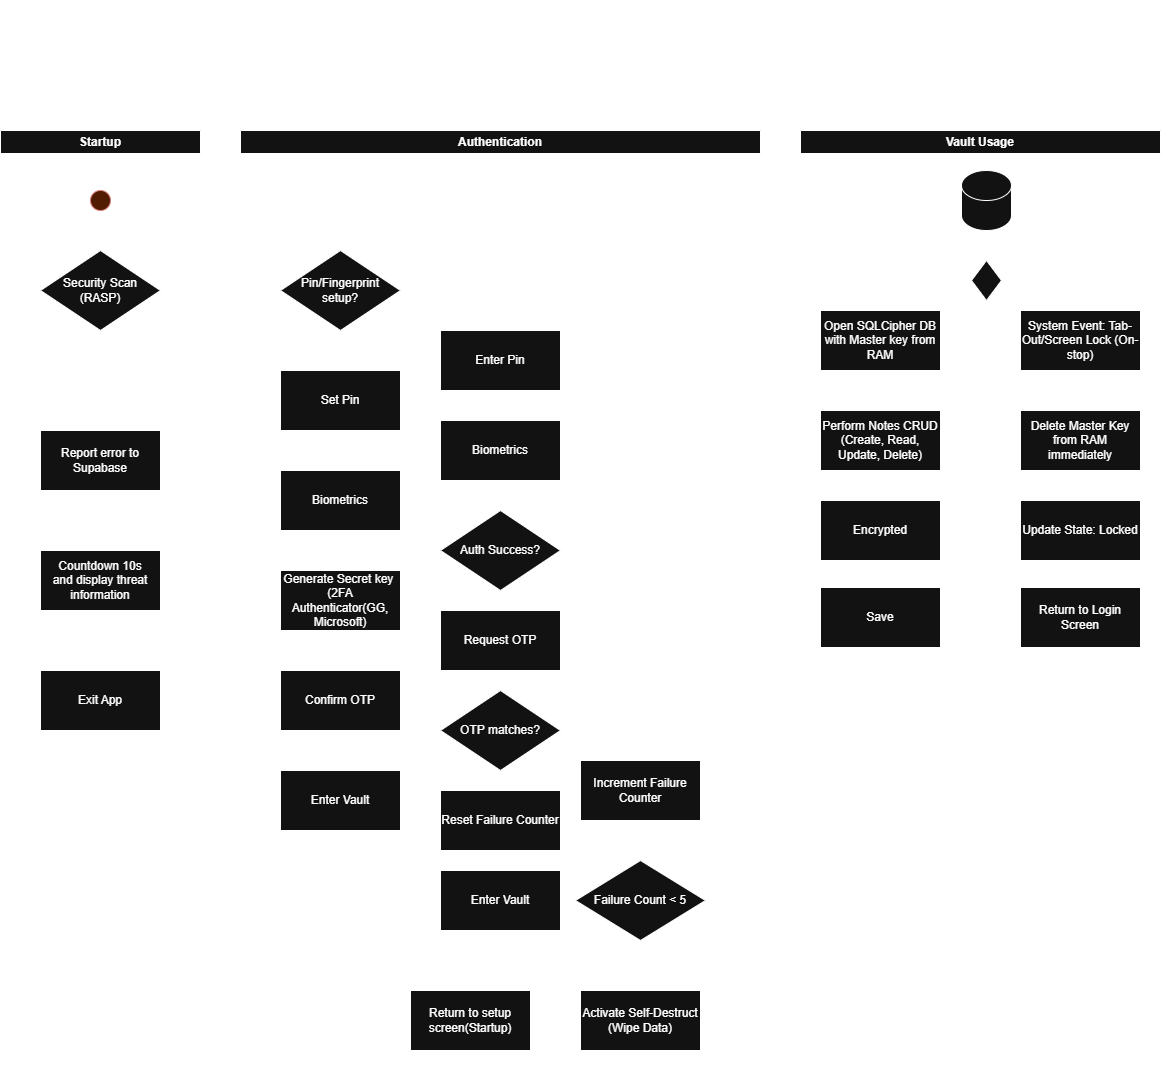

The diagram above was exported from draw.io. Its source (the exported page's mxGraphModel, read from the mxfile embedded in the PNG):
<mxGraphModel dx="728" dy="4015" grid="1" gridSize="10" guides="1" tooltips="1" connect="1" arrows="1" fold="1" page="1" pageScale="1" pageWidth="827" pageHeight="1169" math="0" shadow="0">
  <root>
    <mxCell id="0" />
    <mxCell id="1" parent="0" />
    <mxCell id="inO4xyaxxIRx98bvFj6j-2" parent="1" style="text;html=1;whiteSpace=wrap;strokeColor=none;fillColor=none;align=center;verticalAlign=middle;rounded=0;" value="&lt;font style=&quot;font-size: 30px;&quot;&gt;Crypto Vault System Process Diagram&lt;/font&gt;" vertex="1">
      <mxGeometry height="140" width="590" x="485" y="-2370" as="geometry" />
    </mxCell>
    <mxCell id="inO4xyaxxIRx98bvFj6j-3" parent="1" style="swimlane;whiteSpace=wrap;html=1;" value="Startup" vertex="1">
      <mxGeometry height="960" width="200" x="280" y="-2240" as="geometry" />
    </mxCell>
    <mxCell id="inO4xyaxxIRx98bvFj6j-11" edge="1" parent="inO4xyaxxIRx98bvFj6j-3" style="endArrow=classic;html=1;rounded=0;" value="">
      <mxGeometry height="50" relative="1" width="50" as="geometry">
        <mxPoint x="99.5" y="80" as="sourcePoint" />
        <mxPoint x="99.5" y="120" as="targetPoint" />
      </mxGeometry>
    </mxCell>
    <mxCell id="inO4xyaxxIRx98bvFj6j-12" parent="inO4xyaxxIRx98bvFj6j-3" style="ellipse;whiteSpace=wrap;html=1;aspect=fixed;fillColor=light-dark(#F8CECC,#511C02);strokeColor=#b85450;" value="" vertex="1">
      <mxGeometry height="20" width="20" x="90" y="60" as="geometry" />
    </mxCell>
    <mxCell id="inO4xyaxxIRx98bvFj6j-15" parent="inO4xyaxxIRx98bvFj6j-3" style="rhombus;whiteSpace=wrap;html=1;" value="Security Scan&lt;br&gt;(RASP)" vertex="1">
      <mxGeometry height="80" width="120" x="40" y="120" as="geometry" />
    </mxCell>
    <mxCell id="inO4xyaxxIRx98bvFj6j-18" parent="inO4xyaxxIRx98bvFj6j-3" style="text;html=1;whiteSpace=wrap;strokeColor=none;fillColor=none;align=center;verticalAlign=middle;rounded=0;" value="Threat Detect&lt;br&gt;(Root/Debug/Emulator/etc)" vertex="1">
      <mxGeometry height="70" width="130" x="35" y="210" as="geometry" />
    </mxCell>
    <mxCell id="inO4xyaxxIRx98bvFj6j-23" edge="1" parent="inO4xyaxxIRx98bvFj6j-3" source="inO4xyaxxIRx98bvFj6j-21" style="edgeStyle=orthogonalEdgeStyle;rounded=0;orthogonalLoop=1;jettySize=auto;html=1;" target="inO4xyaxxIRx98bvFj6j-22" value="">
      <mxGeometry relative="1" as="geometry" />
    </mxCell>
    <mxCell id="inO4xyaxxIRx98bvFj6j-21" parent="inO4xyaxxIRx98bvFj6j-3" style="rounded=0;whiteSpace=wrap;html=1;" value="Report error to Supabase" vertex="1">
      <mxGeometry height="60" width="120" x="40" y="300" as="geometry" />
    </mxCell>
    <mxCell id="inO4xyaxxIRx98bvFj6j-25" edge="1" parent="inO4xyaxxIRx98bvFj6j-3" source="inO4xyaxxIRx98bvFj6j-22" style="edgeStyle=orthogonalEdgeStyle;rounded=0;orthogonalLoop=1;jettySize=auto;html=1;" target="inO4xyaxxIRx98bvFj6j-24" value="">
      <mxGeometry relative="1" as="geometry" />
    </mxCell>
    <mxCell id="inO4xyaxxIRx98bvFj6j-22" parent="inO4xyaxxIRx98bvFj6j-3" style="whiteSpace=wrap;html=1;rounded=0;" value="Countdown 10s&lt;br&gt;and display threat information" vertex="1">
      <mxGeometry height="60" width="120" x="40" y="420" as="geometry" />
    </mxCell>
    <mxCell id="inO4xyaxxIRx98bvFj6j-24" parent="inO4xyaxxIRx98bvFj6j-3" style="whiteSpace=wrap;html=1;rounded=0;" value="Exit App" vertex="1">
      <mxGeometry height="60" width="120" x="40" y="540" as="geometry" />
    </mxCell>
    <mxCell id="inO4xyaxxIRx98bvFj6j-28" parent="inO4xyaxxIRx98bvFj6j-3" style="text;html=1;whiteSpace=wrap;strokeColor=none;fillColor=none;align=center;verticalAlign=middle;rounded=0;" value="Clean" vertex="1">
      <mxGeometry height="30" width="60" x="150" y="120" as="geometry" />
    </mxCell>
    <mxCell id="inO4xyaxxIRx98bvFj6j-17" edge="1" parent="inO4xyaxxIRx98bvFj6j-3" source="inO4xyaxxIRx98bvFj6j-15" style="endArrow=classic;html=1;rounded=0;exitX=0.5;exitY=1;exitDx=0;exitDy=0;entryX=0.5;entryY=0;entryDx=0;entryDy=0;" target="inO4xyaxxIRx98bvFj6j-21" value="">
      <mxGeometry height="50" relative="1" width="50" as="geometry">
        <mxPoint x="330" y="310" as="sourcePoint" />
        <mxPoint x="110" y="280" as="targetPoint" />
      </mxGeometry>
    </mxCell>
    <mxCell id="inO4xyaxxIRx98bvFj6j-5" parent="1" style="swimlane;whiteSpace=wrap;html=1;" value="Authentication" vertex="1">
      <mxGeometry height="960" width="520" x="520" y="-2240" as="geometry" />
    </mxCell>
    <mxCell id="inO4xyaxxIRx98bvFj6j-36" edge="1" parent="inO4xyaxxIRx98bvFj6j-5" source="inO4xyaxxIRx98bvFj6j-26" style="edgeStyle=orthogonalEdgeStyle;rounded=0;orthogonalLoop=1;jettySize=auto;html=1;" target="inO4xyaxxIRx98bvFj6j-35" value="">
      <mxGeometry relative="1" as="geometry" />
    </mxCell>
    <mxCell id="inO4xyaxxIRx98bvFj6j-39" edge="1" parent="inO4xyaxxIRx98bvFj6j-5" source="inO4xyaxxIRx98bvFj6j-26" style="edgeStyle=orthogonalEdgeStyle;rounded=0;orthogonalLoop=1;jettySize=auto;html=1;" target="inO4xyaxxIRx98bvFj6j-38" value="">
      <mxGeometry relative="1" as="geometry">
        <Array as="points">
          <mxPoint x="260" y="160" />
        </Array>
      </mxGeometry>
    </mxCell>
    <mxCell id="inO4xyaxxIRx98bvFj6j-26" parent="inO4xyaxxIRx98bvFj6j-5" style="rhombus;whiteSpace=wrap;html=1;" value="Pin/Fingerprint&lt;br&gt;setup?" vertex="1">
      <mxGeometry height="80" width="120" x="40" y="120" as="geometry" />
    </mxCell>
    <mxCell id="inO4xyaxxIRx98bvFj6j-42" edge="1" parent="inO4xyaxxIRx98bvFj6j-5" source="inO4xyaxxIRx98bvFj6j-35" style="edgeStyle=orthogonalEdgeStyle;rounded=0;orthogonalLoop=1;jettySize=auto;html=1;" target="inO4xyaxxIRx98bvFj6j-41" value="">
      <mxGeometry relative="1" as="geometry" />
    </mxCell>
    <mxCell id="inO4xyaxxIRx98bvFj6j-35" parent="inO4xyaxxIRx98bvFj6j-5" style="whiteSpace=wrap;html=1;" value="Set Pin" vertex="1">
      <mxGeometry height="60" width="120" x="40" y="240" as="geometry" />
    </mxCell>
    <mxCell id="inO4xyaxxIRx98bvFj6j-37" parent="inO4xyaxxIRx98bvFj6j-5" style="text;html=1;whiteSpace=wrap;strokeColor=none;fillColor=none;align=center;verticalAlign=middle;rounded=0;" value="No (Set up Authentication)" vertex="1">
      <mxGeometry height="90" width="130" x="-10" y="170" as="geometry" />
    </mxCell>
    <mxCell id="inO4xyaxxIRx98bvFj6j-50" edge="1" parent="inO4xyaxxIRx98bvFj6j-5" source="inO4xyaxxIRx98bvFj6j-38" style="edgeStyle=orthogonalEdgeStyle;rounded=0;orthogonalLoop=1;jettySize=auto;html=1;" target="inO4xyaxxIRx98bvFj6j-49" value="">
      <mxGeometry relative="1" as="geometry" />
    </mxCell>
    <mxCell id="inO4xyaxxIRx98bvFj6j-38" parent="inO4xyaxxIRx98bvFj6j-5" style="whiteSpace=wrap;html=1;" value="Enter Pin" vertex="1">
      <mxGeometry height="60" width="120" x="200" y="200" as="geometry" />
    </mxCell>
    <mxCell id="inO4xyaxxIRx98bvFj6j-40" parent="inO4xyaxxIRx98bvFj6j-5" style="text;html=1;whiteSpace=wrap;strokeColor=none;fillColor=none;align=center;verticalAlign=middle;rounded=0;" value="Yes (Login Screen)" vertex="1">
      <mxGeometry height="50" width="150" x="157" y="110" as="geometry" />
    </mxCell>
    <mxCell id="inO4xyaxxIRx98bvFj6j-44" edge="1" parent="inO4xyaxxIRx98bvFj6j-5" source="inO4xyaxxIRx98bvFj6j-41" style="edgeStyle=orthogonalEdgeStyle;rounded=0;orthogonalLoop=1;jettySize=auto;html=1;" target="inO4xyaxxIRx98bvFj6j-43" value="">
      <mxGeometry relative="1" as="geometry" />
    </mxCell>
    <mxCell id="inO4xyaxxIRx98bvFj6j-41" parent="inO4xyaxxIRx98bvFj6j-5" style="whiteSpace=wrap;html=1;" value="Biometrics" vertex="1">
      <mxGeometry height="60" width="120" x="40" y="340" as="geometry" />
    </mxCell>
    <mxCell id="inO4xyaxxIRx98bvFj6j-46" edge="1" parent="inO4xyaxxIRx98bvFj6j-5" source="inO4xyaxxIRx98bvFj6j-43" style="edgeStyle=orthogonalEdgeStyle;rounded=0;orthogonalLoop=1;jettySize=auto;html=1;" target="inO4xyaxxIRx98bvFj6j-45" value="">
      <mxGeometry relative="1" as="geometry" />
    </mxCell>
    <mxCell id="inO4xyaxxIRx98bvFj6j-43" parent="inO4xyaxxIRx98bvFj6j-5" style="whiteSpace=wrap;html=1;" value="Generate Secret key&amp;nbsp;&lt;br&gt;(2FA Authenticator(GG, Microsoft)" vertex="1">
      <mxGeometry height="60" width="120" x="40" y="440" as="geometry" />
    </mxCell>
    <mxCell id="inO4xyaxxIRx98bvFj6j-48" edge="1" parent="inO4xyaxxIRx98bvFj6j-5" source="inO4xyaxxIRx98bvFj6j-45" style="edgeStyle=orthogonalEdgeStyle;rounded=0;orthogonalLoop=1;jettySize=auto;html=1;" target="inO4xyaxxIRx98bvFj6j-47" value="">
      <mxGeometry relative="1" as="geometry" />
    </mxCell>
    <mxCell id="inO4xyaxxIRx98bvFj6j-45" parent="inO4xyaxxIRx98bvFj6j-5" style="whiteSpace=wrap;html=1;" value="Confirm OTP" vertex="1">
      <mxGeometry height="60" width="120" x="40" y="540" as="geometry" />
    </mxCell>
    <mxCell id="inO4xyaxxIRx98bvFj6j-47" parent="inO4xyaxxIRx98bvFj6j-5" style="whiteSpace=wrap;html=1;" value="Enter Vault" vertex="1">
      <mxGeometry height="60" width="120" x="40" y="640" as="geometry" />
    </mxCell>
    <mxCell id="inO4xyaxxIRx98bvFj6j-54" edge="1" parent="inO4xyaxxIRx98bvFj6j-5" source="inO4xyaxxIRx98bvFj6j-49" style="edgeStyle=orthogonalEdgeStyle;rounded=0;orthogonalLoop=1;jettySize=auto;html=1;" target="inO4xyaxxIRx98bvFj6j-53" value="">
      <mxGeometry relative="1" as="geometry" />
    </mxCell>
    <mxCell id="inO4xyaxxIRx98bvFj6j-49" parent="inO4xyaxxIRx98bvFj6j-5" style="whiteSpace=wrap;html=1;" value="Biometrics" vertex="1">
      <mxGeometry height="60" width="120" x="200" y="290" as="geometry" />
    </mxCell>
    <mxCell id="inO4xyaxxIRx98bvFj6j-56" edge="1" parent="inO4xyaxxIRx98bvFj6j-5" source="inO4xyaxxIRx98bvFj6j-53" style="edgeStyle=orthogonalEdgeStyle;rounded=0;orthogonalLoop=1;jettySize=auto;html=1;" target="inO4xyaxxIRx98bvFj6j-55" value="">
      <mxGeometry relative="1" as="geometry" />
    </mxCell>
    <mxCell id="inO4xyaxxIRx98bvFj6j-53" parent="inO4xyaxxIRx98bvFj6j-5" style="rhombus;whiteSpace=wrap;html=1;" value="Auth Success?" vertex="1">
      <mxGeometry height="80" width="120" x="200" y="380" as="geometry" />
    </mxCell>
    <mxCell id="inO4xyaxxIRx98bvFj6j-58" edge="1" parent="inO4xyaxxIRx98bvFj6j-5" source="inO4xyaxxIRx98bvFj6j-55" style="edgeStyle=orthogonalEdgeStyle;rounded=0;orthogonalLoop=1;jettySize=auto;html=1;" target="inO4xyaxxIRx98bvFj6j-57" value="">
      <mxGeometry relative="1" as="geometry" />
    </mxCell>
    <mxCell id="inO4xyaxxIRx98bvFj6j-55" parent="inO4xyaxxIRx98bvFj6j-5" style="whiteSpace=wrap;html=1;" value="Request OTP" vertex="1">
      <mxGeometry height="60" width="120" x="200" y="480" as="geometry" />
    </mxCell>
    <mxCell id="inO4xyaxxIRx98bvFj6j-60" edge="1" parent="inO4xyaxxIRx98bvFj6j-5" source="inO4xyaxxIRx98bvFj6j-57" style="edgeStyle=orthogonalEdgeStyle;rounded=0;orthogonalLoop=1;jettySize=auto;html=1;" target="inO4xyaxxIRx98bvFj6j-59" value="">
      <mxGeometry relative="1" as="geometry" />
    </mxCell>
    <mxCell id="inO4xyaxxIRx98bvFj6j-57" parent="inO4xyaxxIRx98bvFj6j-5" style="rhombus;whiteSpace=wrap;html=1;" value="OTP matches?" vertex="1">
      <mxGeometry height="80" width="120" x="200" y="560" as="geometry" />
    </mxCell>
    <mxCell id="inO4xyaxxIRx98bvFj6j-62" edge="1" parent="inO4xyaxxIRx98bvFj6j-5" source="inO4xyaxxIRx98bvFj6j-59" style="edgeStyle=orthogonalEdgeStyle;rounded=0;orthogonalLoop=1;jettySize=auto;html=1;" target="inO4xyaxxIRx98bvFj6j-61" value="">
      <mxGeometry relative="1" as="geometry" />
    </mxCell>
    <mxCell id="inO4xyaxxIRx98bvFj6j-59" parent="inO4xyaxxIRx98bvFj6j-5" style="whiteSpace=wrap;html=1;" value="Reset Failure Counter" vertex="1">
      <mxGeometry height="60" width="120" x="200" y="660" as="geometry" />
    </mxCell>
    <mxCell id="inO4xyaxxIRx98bvFj6j-61" parent="inO4xyaxxIRx98bvFj6j-5" style="whiteSpace=wrap;html=1;" value="Enter Vault" vertex="1">
      <mxGeometry height="60" width="120" x="200" y="740" as="geometry" />
    </mxCell>
    <mxCell id="inO4xyaxxIRx98bvFj6j-63" parent="inO4xyaxxIRx98bvFj6j-5" style="text;html=1;whiteSpace=wrap;strokeColor=none;fillColor=none;align=center;verticalAlign=middle;rounded=0;" value="Yes" vertex="1">
      <mxGeometry height="30" width="60" x="200" y="630" as="geometry" />
    </mxCell>
    <mxCell id="inO4xyaxxIRx98bvFj6j-65" parent="inO4xyaxxIRx98bvFj6j-5" style="text;html=1;whiteSpace=wrap;strokeColor=none;fillColor=none;align=center;verticalAlign=middle;rounded=0;" value="Yes" vertex="1">
      <mxGeometry height="30" width="60" x="190" y="450" as="geometry" />
    </mxCell>
    <mxCell id="inO4xyaxxIRx98bvFj6j-66" parent="inO4xyaxxIRx98bvFj6j-5" style="text;html=1;whiteSpace=wrap;strokeColor=none;fillColor=none;align=center;verticalAlign=middle;rounded=0;" value="No" vertex="1">
      <mxGeometry height="30" width="60" x="300" y="380" as="geometry" />
    </mxCell>
    <mxCell id="inO4xyaxxIRx98bvFj6j-69" parent="inO4xyaxxIRx98bvFj6j-5" style="text;html=1;whiteSpace=wrap;strokeColor=none;fillColor=none;align=center;verticalAlign=middle;rounded=0;" value="No" vertex="1">
      <mxGeometry height="30" width="60" x="290" y="550" as="geometry" />
    </mxCell>
    <mxCell id="inO4xyaxxIRx98bvFj6j-73" edge="1" parent="inO4xyaxxIRx98bvFj6j-5" source="inO4xyaxxIRx98bvFj6j-70" style="edgeStyle=orthogonalEdgeStyle;rounded=0;orthogonalLoop=1;jettySize=auto;html=1;" target="inO4xyaxxIRx98bvFj6j-72" value="">
      <mxGeometry relative="1" as="geometry" />
    </mxCell>
    <mxCell id="inO4xyaxxIRx98bvFj6j-70" parent="inO4xyaxxIRx98bvFj6j-5" style="rounded=0;whiteSpace=wrap;html=1;" value="Increment Failure Counter" vertex="1">
      <mxGeometry height="60" width="120" x="340" y="630" as="geometry" />
    </mxCell>
    <mxCell id="inO4xyaxxIRx98bvFj6j-80" edge="1" parent="inO4xyaxxIRx98bvFj6j-5" source="inO4xyaxxIRx98bvFj6j-72" style="edgeStyle=orthogonalEdgeStyle;rounded=0;orthogonalLoop=1;jettySize=auto;html=1;" target="inO4xyaxxIRx98bvFj6j-79" value="">
      <mxGeometry relative="1" as="geometry" />
    </mxCell>
    <mxCell id="inO4xyaxxIRx98bvFj6j-72" parent="inO4xyaxxIRx98bvFj6j-5" style="rhombus;whiteSpace=wrap;html=1;rounded=0;" value="Failure Count &amp;lt; 5" vertex="1">
      <mxGeometry height="80" width="130" x="335" y="730" as="geometry" />
    </mxCell>
    <mxCell id="inO4xyaxxIRx98bvFj6j-74" edge="1" parent="inO4xyaxxIRx98bvFj6j-5" source="inO4xyaxxIRx98bvFj6j-72" style="endArrow=classic;html=1;rounded=0;exitX=0;exitY=0.5;exitDx=0;exitDy=0;entryX=0;entryY=0.5;entryDx=0;entryDy=0;" target="inO4xyaxxIRx98bvFj6j-55" value="">
      <mxGeometry height="50" relative="1" width="50" as="geometry">
        <Array as="points">
          <mxPoint x="335" y="840" />
          <mxPoint x="170" y="840" />
          <mxPoint x="170" y="680" />
          <mxPoint x="170" y="590" />
          <mxPoint x="170" y="510" />
        </Array>
        <mxPoint x="310" y="780" as="sourcePoint" />
        <mxPoint x="360" y="730" as="targetPoint" />
      </mxGeometry>
    </mxCell>
    <mxCell id="inO4xyaxxIRx98bvFj6j-76" parent="inO4xyaxxIRx98bvFj6j-5" style="text;html=1;whiteSpace=wrap;strokeColor=none;fillColor=none;align=center;verticalAlign=middle;rounded=0;" value="Yes" vertex="1">
      <mxGeometry height="30" width="60" x="260" y="810" as="geometry" />
    </mxCell>
    <mxCell id="inO4xyaxxIRx98bvFj6j-77" parent="inO4xyaxxIRx98bvFj6j-5" style="text;html=1;whiteSpace=wrap;strokeColor=none;fillColor=none;align=center;verticalAlign=middle;rounded=0;" value="No" vertex="1">
      <mxGeometry height="30" width="60" x="420" y="790" as="geometry" />
    </mxCell>
    <mxCell id="inO4xyaxxIRx98bvFj6j-82" edge="1" parent="inO4xyaxxIRx98bvFj6j-5" source="inO4xyaxxIRx98bvFj6j-79" style="edgeStyle=orthogonalEdgeStyle;rounded=0;orthogonalLoop=1;jettySize=auto;html=1;" target="inO4xyaxxIRx98bvFj6j-81" value="">
      <mxGeometry relative="1" as="geometry" />
    </mxCell>
    <mxCell id="inO4xyaxxIRx98bvFj6j-79" parent="inO4xyaxxIRx98bvFj6j-5" style="whiteSpace=wrap;html=1;rounded=0;" value="Activate Self-Destruct&lt;br&gt;(Wipe Data)" vertex="1">
      <mxGeometry height="60" width="120" x="340" y="860" as="geometry" />
    </mxCell>
    <mxCell id="inO4xyaxxIRx98bvFj6j-81" parent="inO4xyaxxIRx98bvFj6j-5" style="whiteSpace=wrap;html=1;rounded=0;" value="Return to setup screen(Startup)" vertex="1">
      <mxGeometry height="60" width="120" x="170" y="860" as="geometry" />
    </mxCell>
    <mxCell id="inO4xyaxxIRx98bvFj6j-7" parent="1" style="swimlane;whiteSpace=wrap;html=1;" value="Vault Usage" vertex="1">
      <mxGeometry height="960" width="360" x="1080" y="-2240" as="geometry" />
    </mxCell>
    <mxCell id="inO4xyaxxIRx98bvFj6j-85" edge="1" parent="inO4xyaxxIRx98bvFj6j-7" source="inO4xyaxxIRx98bvFj6j-83" style="edgeStyle=orthogonalEdgeStyle;rounded=0;orthogonalLoop=1;jettySize=auto;html=1;" target="inO4xyaxxIRx98bvFj6j-84" value="">
      <mxGeometry relative="1" as="geometry" />
    </mxCell>
    <mxCell id="inO4xyaxxIRx98bvFj6j-83" parent="inO4xyaxxIRx98bvFj6j-7" style="shape=cylinder3;whiteSpace=wrap;html=1;boundedLbl=1;backgroundOutline=1;size=15;" value="" vertex="1">
      <mxGeometry height="60" width="50" x="161" y="40" as="geometry" />
    </mxCell>
    <mxCell id="inO4xyaxxIRx98bvFj6j-87" edge="1" parent="inO4xyaxxIRx98bvFj6j-7" source="inO4xyaxxIRx98bvFj6j-84" style="edgeStyle=orthogonalEdgeStyle;rounded=0;orthogonalLoop=1;jettySize=auto;html=1;" target="inO4xyaxxIRx98bvFj6j-86" value="">
      <mxGeometry relative="1" as="geometry" />
    </mxCell>
    <mxCell id="inO4xyaxxIRx98bvFj6j-89" edge="1" parent="inO4xyaxxIRx98bvFj6j-7" source="inO4xyaxxIRx98bvFj6j-84" style="edgeStyle=orthogonalEdgeStyle;rounded=0;orthogonalLoop=1;jettySize=auto;html=1;" target="inO4xyaxxIRx98bvFj6j-88" value="">
      <mxGeometry relative="1" as="geometry" />
    </mxCell>
    <mxCell id="inO4xyaxxIRx98bvFj6j-84" parent="inO4xyaxxIRx98bvFj6j-7" style="rhombus;whiteSpace=wrap;html=1;" value="" vertex="1">
      <mxGeometry height="40" width="30" x="171" y="130" as="geometry" />
    </mxCell>
    <mxCell id="inO4xyaxxIRx98bvFj6j-91" edge="1" parent="inO4xyaxxIRx98bvFj6j-7" source="inO4xyaxxIRx98bvFj6j-86" style="edgeStyle=orthogonalEdgeStyle;rounded=0;orthogonalLoop=1;jettySize=auto;html=1;" target="inO4xyaxxIRx98bvFj6j-90" value="">
      <mxGeometry relative="1" as="geometry" />
    </mxCell>
    <mxCell id="inO4xyaxxIRx98bvFj6j-86" parent="inO4xyaxxIRx98bvFj6j-7" style="whiteSpace=wrap;html=1;" value="Open SQLCipher DB with Master key from RAM" vertex="1">
      <mxGeometry height="60" width="120" x="20" y="180" as="geometry" />
    </mxCell>
    <mxCell id="inO4xyaxxIRx98bvFj6j-102" edge="1" parent="inO4xyaxxIRx98bvFj6j-7" source="inO4xyaxxIRx98bvFj6j-88" style="edgeStyle=orthogonalEdgeStyle;rounded=0;orthogonalLoop=1;jettySize=auto;html=1;" target="inO4xyaxxIRx98bvFj6j-101" value="">
      <mxGeometry relative="1" as="geometry" />
    </mxCell>
    <mxCell id="inO4xyaxxIRx98bvFj6j-88" parent="inO4xyaxxIRx98bvFj6j-7" style="whiteSpace=wrap;html=1;" value="System Event: Tab-Out/Screen Lock (On-stop)" vertex="1">
      <mxGeometry height="60" width="120" x="220" y="180" as="geometry" />
    </mxCell>
    <mxCell id="inO4xyaxxIRx98bvFj6j-98" edge="1" parent="inO4xyaxxIRx98bvFj6j-7" source="inO4xyaxxIRx98bvFj6j-90" style="edgeStyle=orthogonalEdgeStyle;rounded=0;orthogonalLoop=1;jettySize=auto;html=1;" target="inO4xyaxxIRx98bvFj6j-97" value="">
      <mxGeometry relative="1" as="geometry" />
    </mxCell>
    <mxCell id="inO4xyaxxIRx98bvFj6j-90" parent="inO4xyaxxIRx98bvFj6j-7" style="whiteSpace=wrap;html=1;" value="Perform Notes CRUD (Create, Read, Update, Delete)" vertex="1">
      <mxGeometry height="60" width="120" x="20" y="280" as="geometry" />
    </mxCell>
    <mxCell id="inO4xyaxxIRx98bvFj6j-100" edge="1" parent="inO4xyaxxIRx98bvFj6j-7" source="inO4xyaxxIRx98bvFj6j-97" style="edgeStyle=orthogonalEdgeStyle;rounded=0;orthogonalLoop=1;jettySize=auto;html=1;" target="inO4xyaxxIRx98bvFj6j-99" value="">
      <mxGeometry relative="1" as="geometry" />
    </mxCell>
    <mxCell id="inO4xyaxxIRx98bvFj6j-97" parent="inO4xyaxxIRx98bvFj6j-7" style="whiteSpace=wrap;html=1;" value="Encrypted" vertex="1">
      <mxGeometry height="60" width="120" x="20" y="370" as="geometry" />
    </mxCell>
    <mxCell id="inO4xyaxxIRx98bvFj6j-99" parent="inO4xyaxxIRx98bvFj6j-7" style="whiteSpace=wrap;html=1;" value="Save" vertex="1">
      <mxGeometry height="60" width="120" x="20" y="457" as="geometry" />
    </mxCell>
    <mxCell id="inO4xyaxxIRx98bvFj6j-105" edge="1" parent="inO4xyaxxIRx98bvFj6j-7" source="inO4xyaxxIRx98bvFj6j-101" style="edgeStyle=orthogonalEdgeStyle;rounded=0;orthogonalLoop=1;jettySize=auto;html=1;" target="inO4xyaxxIRx98bvFj6j-104" value="">
      <mxGeometry relative="1" as="geometry" />
    </mxCell>
    <mxCell id="inO4xyaxxIRx98bvFj6j-101" parent="inO4xyaxxIRx98bvFj6j-7" style="whiteSpace=wrap;html=1;" value="Delete Master Key from RAM immediately" vertex="1">
      <mxGeometry height="60" width="120" x="220" y="280" as="geometry" />
    </mxCell>
    <mxCell id="inO4xyaxxIRx98bvFj6j-107" edge="1" parent="inO4xyaxxIRx98bvFj6j-7" source="inO4xyaxxIRx98bvFj6j-104" style="edgeStyle=orthogonalEdgeStyle;rounded=0;orthogonalLoop=1;jettySize=auto;html=1;" target="inO4xyaxxIRx98bvFj6j-106" value="">
      <mxGeometry relative="1" as="geometry" />
    </mxCell>
    <mxCell id="inO4xyaxxIRx98bvFj6j-104" parent="inO4xyaxxIRx98bvFj6j-7" style="whiteSpace=wrap;html=1;" value="Update State: Locked" vertex="1">
      <mxGeometry height="60" width="120" x="220" y="370" as="geometry" />
    </mxCell>
    <mxCell id="inO4xyaxxIRx98bvFj6j-106" parent="inO4xyaxxIRx98bvFj6j-7" style="whiteSpace=wrap;html=1;" value="Return to Login Screen" vertex="1">
      <mxGeometry height="60" width="120" x="220" y="457" as="geometry" />
    </mxCell>
    <mxCell id="inO4xyaxxIRx98bvFj6j-27" edge="1" parent="1" source="inO4xyaxxIRx98bvFj6j-15" style="edgeStyle=orthogonalEdgeStyle;rounded=0;orthogonalLoop=1;jettySize=auto;html=1;" target="inO4xyaxxIRx98bvFj6j-26" value="">
      <mxGeometry relative="1" as="geometry" />
    </mxCell>
    <mxCell id="inO4xyaxxIRx98bvFj6j-64" edge="1" parent="1" source="inO4xyaxxIRx98bvFj6j-53" style="endArrow=classic;html=1;rounded=0;exitX=1;exitY=0.5;exitDx=0;exitDy=0;" value="">
      <mxGeometry height="50" relative="1" width="50" as="geometry">
        <Array as="points">
          <mxPoint x="920" y="-1820" />
        </Array>
        <mxPoint x="740" y="-1650" as="sourcePoint" />
        <mxPoint x="920" y="-1610" as="targetPoint" />
      </mxGeometry>
    </mxCell>
    <mxCell id="inO4xyaxxIRx98bvFj6j-68" edge="1" parent="1" source="inO4xyaxxIRx98bvFj6j-57" style="endArrow=classic;html=1;rounded=0;exitX=1;exitY=0.5;exitDx=0;exitDy=0;" value="">
      <mxGeometry height="50" relative="1" width="50" as="geometry">
        <mxPoint x="740" y="-1650" as="sourcePoint" />
        <mxPoint x="920" y="-1640" as="targetPoint" />
      </mxGeometry>
    </mxCell>
  </root>
</mxGraphModel>